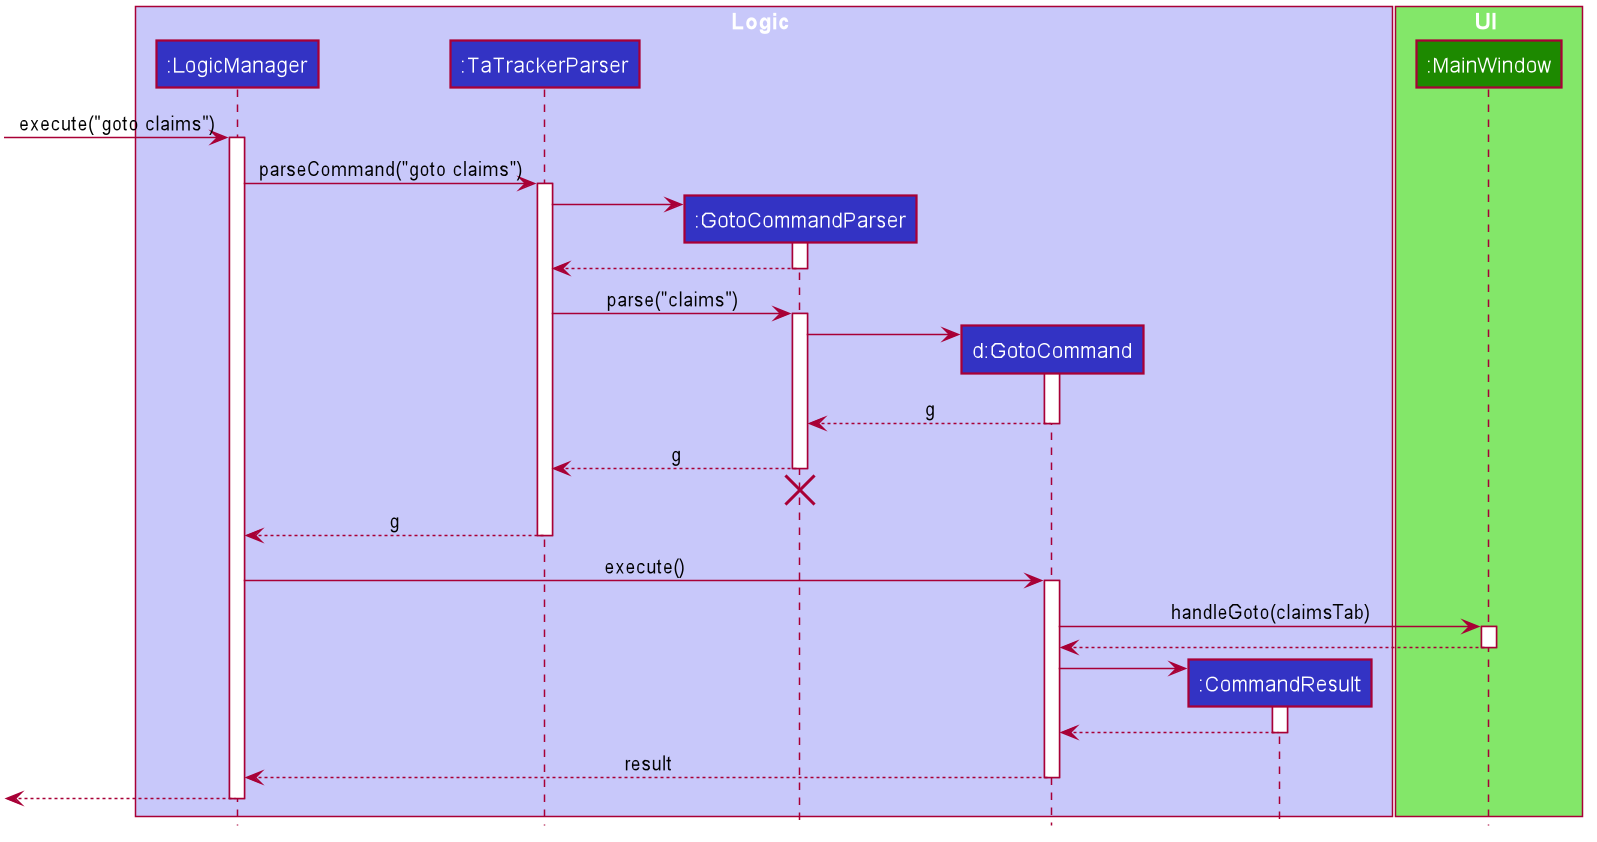

The diagram above was rendered by PlantUML. Its source (embedded in the PNG):
@startuml








skinparam BackgroundColor #FFFFFFF

skinparam Shadowing false

skinparam Class {
    FontColor #FFFFFF
    BorderThickness 1
    BorderColor #FFFFFF
    StereotypeFontColor #FFFFFF
    FontName Arial
}

skinparam Actor {
    BorderColor #000000
    Color #000000
    FontName Arial
}

skinparam Sequence {
    MessageAlign center
    BoxFontSize 15
    BoxPadding 0
    BoxFontColor #FFFFFF
    FontName Arial
}

skinparam Participant {
    FontColor #FFFFFFF
    Padding 20
}

skinparam MinClassWidth 50
skinparam ParticipantPadding 10
skinparam Shadowing false
skinparam DefaultTextAlignment center
skinparam packageStyle Rectangle

hide footbox
hide members
hide circle

box Logic #C8C8FA
participant ":LogicManager" as LogicManager #3333C4
participant ":TaTrackerParser" as TaTrackerParser #3333C4
participant ":GotoCommandParser" as GotoCommandParser #3333C4
participant "d:GotoCommand" as GotoCommand #3333C4
participant ":CommandResult" as CommandResult #3333C4
end box

box UI #83E769
participant ":MainWindow" as MainWindow #1D8900
end box

[-> LogicManager : execute("goto claims")
activate LogicManager

LogicManager -> TaTrackerParser : parseCommand("goto claims")
activate TaTrackerParser

create GotoCommandParser
TaTrackerParser -> GotoCommandParser
activate GotoCommandParser

GotoCommandParser --> TaTrackerParser
deactivate GotoCommandParser

TaTrackerParser -> GotoCommandParser : parse("claims")
activate GotoCommandParser

create GotoCommand
GotoCommandParser -> GotoCommand
activate GotoCommand

GotoCommand --> GotoCommandParser : g
deactivate GotoCommand

GotoCommandParser --> TaTrackerParser : g
deactivate GotoCommandParser
GotoCommandParser -[hidden]-> TaTrackerParser
destroy GotoCommandParser

TaTrackerParser --> LogicManager : g
deactivate TaTrackerParser

LogicManager -> GotoCommand : execute()
activate GotoCommand

GotoCommand -> MainWindow : handleGoto(claimsTab)
activate MainWindow

MainWindow --> GotoCommand
deactivate MainWindow

create CommandResult
GotoCommand -> CommandResult
activate CommandResult

CommandResult --> GotoCommand
deactivate CommandResult

GotoCommand --> LogicManager : result
deactivate GotoCommand

[<--LogicManager
deactivate LogicManager
@enduml